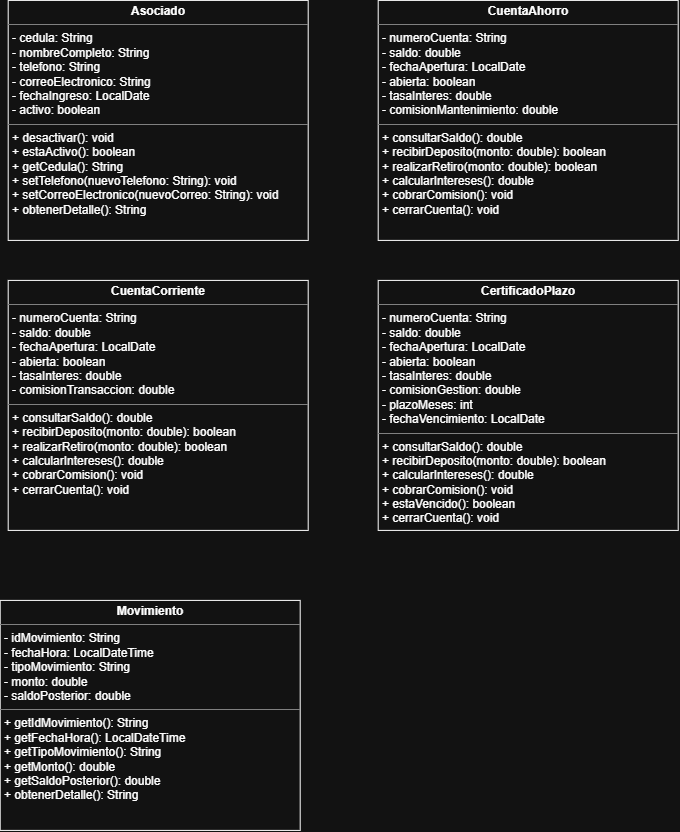

The diagram above was exported from draw.io. Its source (the exported page's mxGraphModel, read from the mxfile embedded in the PNG):
<mxGraphModel dx="1544" dy="877" grid="1" gridSize="10" guides="1" tooltips="1" connect="1" arrows="1" fold="1" page="1" pageScale="1" pageWidth="827" pageHeight="1169" math="0" shadow="0">
  <root>
    <mxCell id="0" />
    <mxCell id="1" parent="0" />
    <mxCell id="T03lGJJiERgPqZWs1ucd-25" parent="1" style="verticalAlign=top;align=left;overflow=fill;html=1;whiteSpace=wrap;" value="&lt;p style=&quot;margin:0px;margin-top:4px;text-align:center;&quot;&gt;&lt;b&gt;Asociado&lt;/b&gt;&lt;/p&gt;&lt;hr size=&quot;1&quot; style=&quot;border-style:solid;&quot;&gt;&lt;p style=&quot;margin:0px;margin-left:4px;&quot;&gt;- cedula: String&lt;br&gt;- nombreCompleto: String&lt;br&gt;- telefono: String&lt;br&gt;- correoElectronico: String&lt;br&gt;- fechaIngreso: LocalDate&lt;br&gt;- activo: boolean&lt;/p&gt;&lt;hr size=&quot;1&quot; style=&quot;border-style:solid;&quot;&gt;&lt;p style=&quot;margin:0px;margin-left:4px;&quot;&gt;+ desactivar(): void&lt;br/&gt;+ estaActivo(): boolean&lt;br/&gt;+ getCedula(): String&lt;br/&gt;+ setTelefono(nuevoTelefono: String): void&lt;br/&gt;+ setCorreoElectronico(nuevoCorreo: String): void&lt;br/&gt;+ obtenerDetalle(): String&lt;/p&gt;" vertex="1">
      <mxGeometry height="240" width="300" x="90" y="40" as="geometry" />
    </mxCell>
    <mxCell id="T03lGJJiERgPqZWs1ucd-26" parent="1" style="verticalAlign=top;align=left;overflow=fill;html=1;whiteSpace=wrap;" value="&lt;p style=&quot;margin:0px;margin-top:4px;text-align:center;&quot;&gt;&lt;b&gt;CuentaAhorro&lt;/b&gt;&lt;/p&gt;&lt;hr size=&quot;1&quot; style=&quot;border-style:solid;&quot;&gt;&lt;p style=&quot;margin:0px;margin-left:4px;&quot;&gt;- numeroCuenta: String&lt;br/&gt;- saldo: double&lt;br/&gt;- fechaApertura: LocalDate&lt;br/&gt;- abierta: boolean&lt;br/&gt;- tasaInteres: double&lt;br/&gt;- comisionMantenimiento: double&lt;/p&gt;&lt;hr size=&quot;1&quot; style=&quot;border-style:solid;&quot;&gt;&lt;p style=&quot;margin:0px;margin-left:4px;&quot;&gt;+ consultarSaldo(): double&lt;br/&gt;+ recibirDeposito(monto: double): boolean&lt;br/&gt;+ realizarRetiro(monto: double): boolean&lt;br/&gt;+ calcularIntereses(): double&lt;br/&gt;+ cobrarComision(): void&lt;br/&gt;+ cerrarCuenta(): void&lt;/p&gt;" vertex="1">
      <mxGeometry height="240" width="300" x="460" y="40" as="geometry" />
    </mxCell>
    <mxCell id="T03lGJJiERgPqZWs1ucd-27" parent="1" style="verticalAlign=top;align=left;overflow=fill;html=1;whiteSpace=wrap;" value="&lt;p style=&quot;margin:0px;margin-top:4px;text-align:center;&quot;&gt;&lt;b&gt;CuentaCorriente&lt;/b&gt;&lt;/p&gt;&lt;hr size=&quot;1&quot; style=&quot;border-style:solid;&quot;&gt;&lt;p style=&quot;margin:0px;margin-left:4px;&quot;&gt;- numeroCuenta: String&lt;br&gt;- saldo: double&lt;br&gt;- fechaApertura: LocalDate&lt;br&gt;- abierta: boolean&lt;br&gt;- tasaInteres: double&lt;br&gt;- comisionTransaccion: double&lt;/p&gt;&lt;hr size=&quot;1&quot; style=&quot;border-style:solid;&quot;&gt;&lt;p style=&quot;margin:0px;margin-left:4px;&quot;&gt;+ consultarSaldo(): double&lt;br/&gt;+ recibirDeposito(monto: double): boolean&lt;br/&gt;+ realizarRetiro(monto: double): boolean&lt;br/&gt;+ calcularIntereses(): double&lt;br/&gt;+ cobrarComision(): void&lt;br/&gt;+ cerrarCuenta(): void&lt;/p&gt;" vertex="1">
      <mxGeometry height="250" width="300" x="90" y="320" as="geometry" />
    </mxCell>
    <mxCell id="T03lGJJiERgPqZWs1ucd-28" parent="1" style="verticalAlign=top;align=left;overflow=fill;html=1;whiteSpace=wrap;" value="&lt;p style=&quot;margin:0px;margin-top:4px;text-align:center;&quot;&gt;&lt;b&gt;CertificadoPlazo&lt;/b&gt;&lt;/p&gt;&lt;hr size=&quot;1&quot; style=&quot;border-style:solid;&quot;&gt;&lt;p style=&quot;margin:0px;margin-left:4px;&quot;&gt;- numeroCuenta: String&lt;br/&gt;- saldo: double&lt;br/&gt;- fechaApertura: LocalDate&lt;br/&gt;- abierta: boolean&lt;br/&gt;- tasaInteres: double&lt;br/&gt;- comisionGestion: double&lt;br/&gt;- plazoMeses: int&lt;br/&gt;- fechaVencimiento: LocalDate&lt;/p&gt;&lt;hr size=&quot;1&quot; style=&quot;border-style:solid;&quot;&gt;&lt;p style=&quot;margin:0px;margin-left:4px;&quot;&gt;+ consultarSaldo(): double&lt;br/&gt;+ recibirDeposito(monto: double): boolean&lt;br/&gt;+ calcularIntereses(): double&lt;br/&gt;+ cobrarComision(): void&lt;br/&gt;+ estaVencido(): boolean&lt;br/&gt;+ cerrarCuenta(): void&lt;/p&gt;" vertex="1">
      <mxGeometry height="250" width="300" x="460" y="320" as="geometry" />
    </mxCell>
    <mxCell id="T03lGJJiERgPqZWs1ucd-29" parent="1" style="verticalAlign=top;align=left;overflow=fill;html=1;whiteSpace=wrap;" value="&lt;p style=&quot;margin:0px;margin-top:4px;text-align:center;&quot;&gt;&lt;b&gt;Movimiento&lt;/b&gt;&lt;/p&gt;&lt;hr size=&quot;1&quot; style=&quot;border-style:solid;&quot;&gt;&lt;p style=&quot;margin:0px;margin-left:4px;&quot;&gt;- idMovimiento: String&lt;br&gt;- fechaHora: LocalDateTime&lt;br&gt;- tipoMovimiento: String&lt;br&gt;- monto: double&lt;br&gt;- saldoPosterior: double&lt;/p&gt;&lt;hr size=&quot;1&quot; style=&quot;border-style:solid;&quot;&gt;&lt;p style=&quot;margin:0px;margin-left:4px;&quot;&gt;+ getIdMovimiento(): String&lt;br/&gt;+ getFechaHora(): LocalDateTime&lt;br/&gt;+ getTipoMovimiento(): String&lt;br/&gt;+ getMonto(): double&lt;br/&gt;+ getSaldoPosterior(): double&lt;br/&gt;+ obtenerDetalle(): String&lt;/p&gt;" vertex="1">
      <mxGeometry height="230" width="300" x="82" y="640" as="geometry" />
    </mxCell>
  </root>
</mxGraphModel>